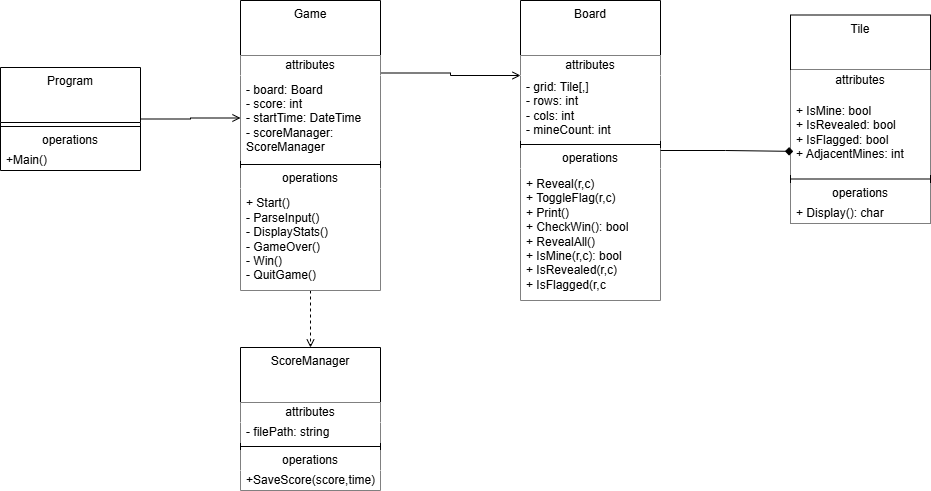

The diagram above was exported from draw.io. Its source (the exported page's mxGraphModel, read from the mxfile embedded in the PNG):
<mxGraphModel dx="1264" dy="768" grid="1" gridSize="10" guides="1" tooltips="1" connect="1" arrows="1" fold="1" page="1" pageScale="1" pageWidth="850" pageHeight="1100" math="0" shadow="0">
  <root>
    <mxCell id="0" />
    <mxCell id="1" parent="0" />
    <mxCell id="uPJpHluARUuMFM7UPyac-1" parent="1" style="swimlane;fontStyle=0;align=center;verticalAlign=top;childLayout=stackLayout;horizontal=1;startSize=55;horizontalStack=0;resizeParent=1;resizeParentMax=0;resizeLast=0;collapsible=0;marginBottom=0;html=1;whiteSpace=wrap;" value="Tile" vertex="1">
      <mxGeometry height="208" width="140" x="810" y="74.5" as="geometry" />
    </mxCell>
    <mxCell id="uPJpHluARUuMFM7UPyac-2" parent="uPJpHluARUuMFM7UPyac-1" style="text;html=1;align=center;verticalAlign=middle;spacingLeft=4;spacingRight=4;overflow=hidden;rotatable=0;points=[[0,0.5],[1,0.5]];portConstraint=eastwest;whiteSpace=wrap;fillColor=default;" value="attributes" vertex="1">
      <mxGeometry height="20" width="140" y="55" as="geometry" />
    </mxCell>
    <mxCell id="uPJpHluARUuMFM7UPyac-3" parent="uPJpHluARUuMFM7UPyac-1" style="text;html=1;strokeColor=none;fillColor=default;align=left;verticalAlign=middle;spacingLeft=4;spacingRight=4;overflow=hidden;rotatable=0;points=[[0,0.5],[1,0.5]];portConstraint=eastwest;whiteSpace=wrap;" value="&lt;span style=&quot;text-align: center;&quot;&gt;+ IsMine: bool&lt;/span&gt;&lt;br style=&quot;text-align: center;&quot;&gt;&lt;span style=&quot;text-align: center;&quot;&gt;+ IsRevealed: bool&lt;/span&gt;&lt;br style=&quot;text-align: center;&quot;&gt;&lt;span style=&quot;text-align: center;&quot;&gt;+ IsFlagged: bool&lt;/span&gt;&lt;br style=&quot;text-align: center;&quot;&gt;&lt;span style=&quot;text-align: center;&quot;&gt;+ AdjacentMines: int&lt;/span&gt;" vertex="1">
      <mxGeometry height="85" width="140" y="75" as="geometry" />
    </mxCell>
    <mxCell id="uPJpHluARUuMFM7UPyac-6" parent="uPJpHluARUuMFM7UPyac-1" style="line;strokeWidth=1;fillColor=none;align=left;verticalAlign=middle;spacingTop=-1;spacingLeft=3;spacingRight=3;rotatable=0;labelPosition=right;points=[];portConstraint=eastwest;" value="" vertex="1">
      <mxGeometry height="8" width="140" y="160" as="geometry" />
    </mxCell>
    <mxCell id="uPJpHluARUuMFM7UPyac-7" parent="uPJpHluARUuMFM7UPyac-1" style="text;html=1;strokeColor=none;fillColor=default;align=center;verticalAlign=middle;spacingLeft=4;spacingRight=4;overflow=hidden;rotatable=0;points=[[0,0.5],[1,0.5]];portConstraint=eastwest;whiteSpace=wrap;" value="operations" vertex="1">
      <mxGeometry height="20" width="140" y="168" as="geometry" />
    </mxCell>
    <mxCell id="uPJpHluARUuMFM7UPyac-8" parent="uPJpHluARUuMFM7UPyac-1" style="text;html=1;strokeColor=none;fillColor=default;align=left;verticalAlign=middle;spacingLeft=4;spacingRight=4;overflow=hidden;rotatable=0;points=[[0,0.5],[1,0.5]];portConstraint=eastwest;whiteSpace=wrap;" value="&lt;span style=&quot;text-align: center;&quot;&gt;+ Display(): char&lt;/span&gt;" vertex="1">
      <mxGeometry height="20" width="140" y="188" as="geometry" />
    </mxCell>
    <mxCell id="uPJpHluARUuMFM7UPyac-25" parent="1" style="swimlane;fontStyle=0;align=center;verticalAlign=top;childLayout=stackLayout;horizontal=1;startSize=55;horizontalStack=0;resizeParent=1;resizeParentMax=0;resizeLast=0;collapsible=0;marginBottom=0;html=1;whiteSpace=wrap;" value="ScoreManager" vertex="1">
      <mxGeometry height="143" width="140" x="260" y="407" as="geometry" />
    </mxCell>
    <mxCell id="uPJpHluARUuMFM7UPyac-26" parent="uPJpHluARUuMFM7UPyac-25" style="text;html=1;strokeColor=none;fillColor=default;align=center;verticalAlign=middle;spacingLeft=4;spacingRight=4;overflow=hidden;rotatable=0;points=[[0,0.5],[1,0.5]];portConstraint=eastwest;whiteSpace=wrap;" value="attributes" vertex="1">
      <mxGeometry height="20" width="140" y="55" as="geometry" />
    </mxCell>
    <mxCell id="uPJpHluARUuMFM7UPyac-27" parent="uPJpHluARUuMFM7UPyac-25" style="text;html=1;strokeColor=none;fillColor=default;align=left;verticalAlign=middle;spacingLeft=4;spacingRight=4;overflow=hidden;rotatable=0;points=[[0,0.5],[1,0.5]];portConstraint=eastwest;whiteSpace=wrap;" value="&lt;span style=&quot;text-align: center;&quot;&gt;- filePath: string&lt;/span&gt;" vertex="1">
      <mxGeometry height="20" width="140" y="75" as="geometry" />
    </mxCell>
    <mxCell id="uPJpHluARUuMFM7UPyac-30" parent="uPJpHluARUuMFM7UPyac-25" style="line;strokeWidth=1;fillColor=none;align=left;verticalAlign=middle;spacingTop=-1;spacingLeft=3;spacingRight=3;rotatable=0;labelPosition=right;points=[];portConstraint=eastwest;" value="" vertex="1">
      <mxGeometry height="8" width="140" y="95" as="geometry" />
    </mxCell>
    <mxCell id="uPJpHluARUuMFM7UPyac-31" parent="uPJpHluARUuMFM7UPyac-25" style="text;html=1;strokeColor=none;fillColor=default;align=center;verticalAlign=middle;spacingLeft=4;spacingRight=4;overflow=hidden;rotatable=0;points=[[0,0.5],[1,0.5]];portConstraint=eastwest;whiteSpace=wrap;" value="operations" vertex="1">
      <mxGeometry height="20" width="140" y="103" as="geometry" />
    </mxCell>
    <mxCell id="uPJpHluARUuMFM7UPyac-32" parent="uPJpHluARUuMFM7UPyac-25" style="text;html=1;strokeColor=none;fillColor=default;align=left;verticalAlign=middle;spacingLeft=4;spacingRight=4;overflow=hidden;rotatable=0;points=[[0,0.5],[1,0.5]];portConstraint=eastwest;whiteSpace=wrap;" value="&lt;span style=&quot;text-align: center;&quot;&gt;+SaveScore(score,time)&lt;/span&gt;" vertex="1">
      <mxGeometry height="20" width="140" y="123" as="geometry" />
    </mxCell>
    <mxCell id="P8IxRZtbHgdNXnl6zhlJ-11" edge="1" parent="1" source="uPJpHluARUuMFM7UPyac-33" style="edgeStyle=orthogonalEdgeStyle;rounded=0;orthogonalLoop=1;jettySize=auto;html=1;exitX=0.5;exitY=1;exitDx=0;exitDy=0;entryX=0.5;entryY=0;entryDx=0;entryDy=0;dashed=1;endArrow=open;endFill=0;" target="uPJpHluARUuMFM7UPyac-25">
      <mxGeometry relative="1" as="geometry" />
    </mxCell>
    <mxCell id="P8IxRZtbHgdNXnl6zhlJ-12" edge="1" parent="1" source="uPJpHluARUuMFM7UPyac-33" style="edgeStyle=orthogonalEdgeStyle;rounded=0;orthogonalLoop=1;jettySize=auto;html=1;exitX=1;exitY=0.25;exitDx=0;exitDy=0;entryX=0;entryY=0.25;entryDx=0;entryDy=0;endArrow=open;endFill=0;" target="uPJpHluARUuMFM7UPyac-41">
      <mxGeometry relative="1" as="geometry" />
    </mxCell>
    <mxCell id="uPJpHluARUuMFM7UPyac-33" parent="1" style="swimlane;fontStyle=0;align=center;verticalAlign=top;childLayout=stackLayout;horizontal=1;startSize=55;horizontalStack=0;resizeParent=1;resizeParentMax=0;resizeLast=0;collapsible=0;marginBottom=0;html=1;whiteSpace=wrap;" value="Game" vertex="1">
      <mxGeometry height="290" width="140" x="260" y="60" as="geometry" />
    </mxCell>
    <mxCell id="uPJpHluARUuMFM7UPyac-34" parent="uPJpHluARUuMFM7UPyac-33" style="text;html=1;strokeColor=none;fillColor=default;align=center;verticalAlign=middle;spacingLeft=4;spacingRight=4;overflow=hidden;rotatable=0;points=[[0,0.5],[1,0.5]];portConstraint=eastwest;whiteSpace=wrap;" value="attributes" vertex="1">
      <mxGeometry height="20" width="140" y="55" as="geometry" />
    </mxCell>
    <mxCell id="uPJpHluARUuMFM7UPyac-35" parent="uPJpHluARUuMFM7UPyac-33" style="text;html=1;strokeColor=none;fillColor=default;align=left;verticalAlign=middle;spacingLeft=4;spacingRight=4;overflow=hidden;rotatable=0;points=[[0,0.5],[1,0.5]];portConstraint=eastwest;whiteSpace=wrap;" value="&lt;span style=&quot;text-align: center;&quot;&gt;- board: Board&lt;/span&gt;&lt;br style=&quot;text-align: center;&quot;&gt;&lt;span style=&quot;text-align: center;&quot;&gt;- score: int&lt;/span&gt;&lt;br style=&quot;text-align: center;&quot;&gt;&lt;span style=&quot;text-align: center;&quot;&gt;- startTime: DateTime&lt;/span&gt;&lt;br style=&quot;text-align: center;&quot;&gt;&lt;span style=&quot;text-align: center;&quot;&gt;- scoreManager: ScoreManager&lt;/span&gt;" vertex="1">
      <mxGeometry height="85" width="140" y="75" as="geometry" />
    </mxCell>
    <mxCell id="uPJpHluARUuMFM7UPyac-38" parent="uPJpHluARUuMFM7UPyac-33" style="line;strokeWidth=1;fillColor=none;align=left;verticalAlign=middle;spacingTop=-1;spacingLeft=3;spacingRight=3;rotatable=0;labelPosition=right;points=[];portConstraint=eastwest;" value="" vertex="1">
      <mxGeometry height="8" width="140" y="160" as="geometry" />
    </mxCell>
    <mxCell id="uPJpHluARUuMFM7UPyac-39" parent="uPJpHluARUuMFM7UPyac-33" style="text;html=1;strokeColor=none;fillColor=default;align=center;verticalAlign=middle;spacingLeft=4;spacingRight=4;overflow=hidden;rotatable=0;points=[[0,0.5],[1,0.5]];portConstraint=eastwest;whiteSpace=wrap;" value="operations" vertex="1">
      <mxGeometry height="20" width="140" y="168" as="geometry" />
    </mxCell>
    <mxCell id="uPJpHluARUuMFM7UPyac-40" parent="uPJpHluARUuMFM7UPyac-33" style="text;html=1;strokeColor=none;fillColor=default;align=left;verticalAlign=middle;spacingLeft=4;spacingRight=4;overflow=hidden;rotatable=0;points=[[0,0.5],[1,0.5]];portConstraint=eastwest;whiteSpace=wrap;" value="&lt;span style=&quot;text-align: center;&quot;&gt;+ Start()&lt;/span&gt;&lt;br style=&quot;text-align: center;&quot;&gt;&lt;span style=&quot;text-align: center;&quot;&gt;- ParseInput()&lt;/span&gt;&lt;br style=&quot;text-align: center;&quot;&gt;&lt;span style=&quot;text-align: center;&quot;&gt;- DisplayStats()&lt;/span&gt;&lt;br style=&quot;text-align: center;&quot;&gt;&lt;span style=&quot;text-align: center;&quot;&gt;- GameOver()&lt;/span&gt;&lt;br style=&quot;text-align: center;&quot;&gt;&lt;span style=&quot;text-align: center;&quot;&gt;- Win()&lt;/span&gt;&lt;br style=&quot;text-align: center;&quot;&gt;&lt;span style=&quot;text-align: center;&quot;&gt;- QuitGame()&lt;/span&gt;" vertex="1">
      <mxGeometry height="102" width="140" y="188" as="geometry" />
    </mxCell>
    <mxCell id="uPJpHluARUuMFM7UPyac-41" parent="1" style="swimlane;fontStyle=0;align=center;verticalAlign=top;childLayout=stackLayout;horizontal=1;startSize=55;horizontalStack=0;resizeParent=1;resizeParentMax=0;resizeLast=0;collapsible=0;marginBottom=0;html=1;whiteSpace=wrap;" value="Board" vertex="1">
      <mxGeometry height="300" width="140" x="540" y="60" as="geometry" />
    </mxCell>
    <mxCell id="uPJpHluARUuMFM7UPyac-42" parent="uPJpHluARUuMFM7UPyac-41" style="text;html=1;strokeColor=none;fillColor=default;align=center;verticalAlign=middle;spacingLeft=4;spacingRight=4;overflow=hidden;rotatable=0;points=[[0,0.5],[1,0.5]];portConstraint=eastwest;whiteSpace=wrap;" value="attributes" vertex="1">
      <mxGeometry height="20" width="140" y="55" as="geometry" />
    </mxCell>
    <mxCell id="uPJpHluARUuMFM7UPyac-43" parent="uPJpHluARUuMFM7UPyac-41" style="text;html=1;strokeColor=none;fillColor=default;align=left;verticalAlign=middle;spacingLeft=4;spacingRight=4;overflow=hidden;rotatable=0;points=[[0,0.5],[1,0.5]];portConstraint=eastwest;whiteSpace=wrap;" value="&lt;span style=&quot;text-align: center;&quot;&gt;- grid: Tile[,]&lt;/span&gt;&lt;br style=&quot;text-align: center;&quot;&gt;&lt;span style=&quot;text-align: center;&quot;&gt;- rows: int&lt;/span&gt;&lt;br style=&quot;text-align: center;&quot;&gt;&lt;span style=&quot;text-align: center;&quot;&gt;- cols: int&lt;/span&gt;&lt;br style=&quot;text-align: center;&quot;&gt;&lt;span style=&quot;text-align: center;&quot;&gt;- mineCount: int&lt;/span&gt;" vertex="1">
      <mxGeometry height="65" width="140" y="75" as="geometry" />
    </mxCell>
    <mxCell id="uPJpHluARUuMFM7UPyac-46" parent="uPJpHluARUuMFM7UPyac-41" style="line;strokeWidth=1;fillColor=none;align=left;verticalAlign=middle;spacingTop=-1;spacingLeft=3;spacingRight=3;rotatable=0;labelPosition=right;points=[];portConstraint=eastwest;" value="" vertex="1">
      <mxGeometry height="8" width="140" y="140" as="geometry" />
    </mxCell>
    <mxCell id="uPJpHluARUuMFM7UPyac-47" parent="uPJpHluARUuMFM7UPyac-41" style="text;html=1;strokeColor=none;fillColor=default;align=center;verticalAlign=middle;spacingLeft=4;spacingRight=4;overflow=hidden;rotatable=0;points=[[0,0.5],[1,0.5]];portConstraint=eastwest;whiteSpace=wrap;" value="operations" vertex="1">
      <mxGeometry height="20" width="140" y="148" as="geometry" />
    </mxCell>
    <mxCell id="uPJpHluARUuMFM7UPyac-48" parent="uPJpHluARUuMFM7UPyac-41" style="text;html=1;strokeColor=none;fillColor=default;align=left;verticalAlign=middle;spacingLeft=4;spacingRight=4;overflow=hidden;rotatable=0;points=[[0,0.5],[1,0.5]];portConstraint=eastwest;whiteSpace=wrap;" value="&lt;span style=&quot;text-align: center;&quot;&gt;+ Reveal(r,c)&lt;/span&gt;&lt;br style=&quot;text-align: center;&quot;&gt;&lt;span style=&quot;text-align: center;&quot;&gt;+ ToggleFlag(r,c)&lt;/span&gt;&lt;br style=&quot;text-align: center;&quot;&gt;&lt;span style=&quot;text-align: center;&quot;&gt;+ Print()&lt;/span&gt;&lt;br style=&quot;text-align: center;&quot;&gt;&lt;span style=&quot;text-align: center;&quot;&gt;+ CheckWin(): bool&lt;/span&gt;&lt;br style=&quot;text-align: center;&quot;&gt;&lt;span style=&quot;text-align: center;&quot;&gt;+ RevealAll()&lt;/span&gt;&lt;br style=&quot;text-align: center;&quot;&gt;&lt;span style=&quot;text-align: center;&quot;&gt;+ IsMine(r,c): bool&lt;/span&gt;&lt;br style=&quot;text-align: center;&quot;&gt;&lt;span style=&quot;text-align: center;&quot;&gt;+ IsRevealed(r,c)&lt;/span&gt;&lt;br style=&quot;text-align: center;&quot;&gt;&lt;span style=&quot;text-align: center;&quot;&gt;+ IsFlagged(r,c&lt;/span&gt;" vertex="1">
      <mxGeometry height="132" width="140" y="168" as="geometry" />
    </mxCell>
    <mxCell id="P8IxRZtbHgdNXnl6zhlJ-10" edge="1" parent="1" source="uPJpHluARUuMFM7UPyac-57" style="edgeStyle=orthogonalEdgeStyle;rounded=0;orthogonalLoop=1;jettySize=auto;html=1;exitX=1;exitY=0.5;exitDx=0;exitDy=0;entryX=0;entryY=0.5;entryDx=0;entryDy=0;endArrow=open;endFill=0;" target="uPJpHluARUuMFM7UPyac-35">
      <mxGeometry relative="1" as="geometry" />
    </mxCell>
    <mxCell id="uPJpHluARUuMFM7UPyac-57" parent="1" style="swimlane;fontStyle=0;align=center;verticalAlign=top;childLayout=stackLayout;horizontal=1;startSize=55;horizontalStack=0;resizeParent=1;resizeParentMax=0;resizeLast=0;collapsible=0;marginBottom=0;html=1;whiteSpace=wrap;" value="Program" vertex="1">
      <mxGeometry height="103" width="140" x="20" y="127" as="geometry" />
    </mxCell>
    <mxCell id="uPJpHluARUuMFM7UPyac-62" parent="uPJpHluARUuMFM7UPyac-57" style="line;strokeWidth=1;fillColor=none;align=left;verticalAlign=middle;spacingTop=-1;spacingLeft=3;spacingRight=3;rotatable=0;labelPosition=right;points=[];portConstraint=eastwest;" value="" vertex="1">
      <mxGeometry height="8" width="140" y="55" as="geometry" />
    </mxCell>
    <mxCell id="uPJpHluARUuMFM7UPyac-63" parent="uPJpHluARUuMFM7UPyac-57" style="text;html=1;strokeColor=none;fillColor=none;align=center;verticalAlign=middle;spacingLeft=4;spacingRight=4;overflow=hidden;rotatable=0;points=[[0,0.5],[1,0.5]];portConstraint=eastwest;whiteSpace=wrap;" value="operations" vertex="1">
      <mxGeometry height="20" width="140" y="63" as="geometry" />
    </mxCell>
    <mxCell id="uPJpHluARUuMFM7UPyac-64" parent="uPJpHluARUuMFM7UPyac-57" style="text;html=1;strokeColor=none;fillColor=none;align=left;verticalAlign=middle;spacingLeft=4;spacingRight=4;overflow=hidden;rotatable=0;points=[[0,0.5],[1,0.5]];portConstraint=eastwest;whiteSpace=wrap;" value="+Main()" vertex="1">
      <mxGeometry height="20" width="140" y="83" as="geometry" />
    </mxCell>
    <mxCell id="P8IxRZtbHgdNXnl6zhlJ-14" edge="1" parent="1" source="uPJpHluARUuMFM7UPyac-41" style="edgeStyle=orthogonalEdgeStyle;rounded=0;orthogonalLoop=1;jettySize=auto;html=1;exitX=1;exitY=0.5;exitDx=0;exitDy=0;entryX=0.02;entryY=0.722;entryDx=0;entryDy=0;entryPerimeter=0;endArrow=diamond;endFill=1;" target="uPJpHluARUuMFM7UPyac-3">
      <mxGeometry relative="1" as="geometry" />
    </mxCell>
  </root>
</mxGraphModel>